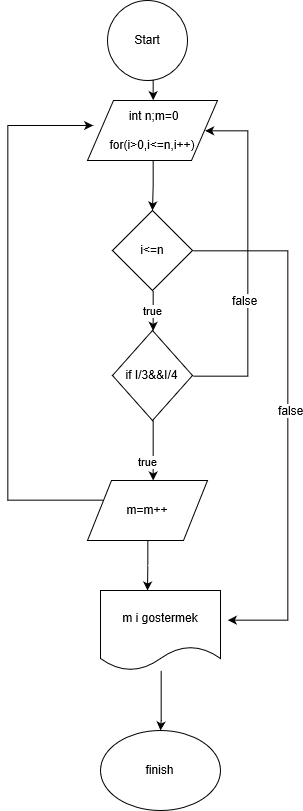

The diagram above was exported from draw.io. Its source (the exported page's mxGraphModel, read from the mxfile embedded in the PNG):
<mxGraphModel grid="1" dx="1365" dy="749" gridSize="10" guides="1" tooltips="1" connect="1" arrows="1" fold="1" page="1" pageScale="1" pageWidth="827" pageHeight="1169" math="0" shadow="0">
  <root>
    <mxCell id="HumDdDYOElYyBjESNFpf-0" />
    <mxCell id="HumDdDYOElYyBjESNFpf-1" parent="HumDdDYOElYyBjESNFpf-0" />
    <mxCell id="6MJkYU1PfFlDj4fRG25d-2" parent="HumDdDYOElYyBjESNFpf-1" style="edgeStyle=orthogonalEdgeStyle;rounded=0;orthogonalLoop=1;jettySize=auto;html=1;exitX=0.5;exitY=1;exitDx=0;exitDy=0;entryX=0.5;entryY=0;entryDx=0;entryDy=0;" edge="1" source="vjI5mj9W5g3YXff8F_Jy-0" target="6MJkYU1PfFlDj4fRG25d-0">
      <mxGeometry as="geometry" relative="1" />
    </mxCell>
    <mxCell id="vjI5mj9W5g3YXff8F_Jy-0" value="Start" parent="HumDdDYOElYyBjESNFpf-1" style="ellipse;whiteSpace=wrap;html=1;aspect=fixed;" vertex="1">
      <mxGeometry as="geometry" x="300" y="30" width="80" height="80" />
    </mxCell>
    <mxCell id="6MJkYU1PfFlDj4fRG25d-6" parent="HumDdDYOElYyBjESNFpf-1" style="edgeStyle=orthogonalEdgeStyle;rounded=0;orthogonalLoop=1;jettySize=auto;html=1;exitX=0.5;exitY=1;exitDx=0;exitDy=0;" edge="1" source="6MJkYU1PfFlDj4fRG25d-0">
      <mxGeometry as="geometry" relative="1">
        <mxPoint as="targetPoint" x="345" y="240" />
      </mxGeometry>
    </mxCell>
    <mxCell id="6MJkYU1PfFlDj4fRG25d-0" value="&amp;nbsp;int n;m=0&lt;br&gt;&lt;br&gt;for(i&amp;gt;0,i&amp;lt;=n,i++)" parent="HumDdDYOElYyBjESNFpf-1" style="shape=parallelogram;perimeter=parallelogramPerimeter;whiteSpace=wrap;html=1;" vertex="1">
      <mxGeometry as="geometry" x="280" y="130" width="130" height="60" />
    </mxCell>
    <mxCell id="FxpD3iY1GZa7E-2cJl8e-4" value="true" parent="HumDdDYOElYyBjESNFpf-1" style="edgeStyle=orthogonalEdgeStyle;rounded=0;orthogonalLoop=1;jettySize=auto;html=1;exitX=0.5;exitY=1;exitDx=0;exitDy=0;" edge="1" source="FxpD3iY1GZa7E-2cJl8e-3" target="FxpD3iY1GZa7E-2cJl8e-5">
      <mxGeometry as="geometry" relative="1" x="0.3846" y="-5">
        <mxPoint as="targetPoint" x="340" y="360" />
        <Array as="points">
          <mxPoint x="345" y="480" />
          <mxPoint x="345" y="480" />
        </Array>
        <mxPoint as="offset" />
      </mxGeometry>
    </mxCell>
    <mxCell id="6BsFfPn8mT0zp_7Tfof9-9" parent="HumDdDYOElYyBjESNFpf-1" style="edgeStyle=orthogonalEdgeStyle;rounded=0;orthogonalLoop=1;jettySize=auto;html=1;exitX=1;exitY=0.5;exitDx=0;exitDy=0;entryX=1;entryY=0.5;entryDx=0;entryDy=0;" edge="1" source="FxpD3iY1GZa7E-2cJl8e-3" target="6MJkYU1PfFlDj4fRG25d-0">
      <mxGeometry as="geometry" relative="1">
        <mxPoint as="targetPoint" x="440" y="160" />
        <Array as="points">
          <mxPoint x="440" y="405" />
          <mxPoint x="440" y="160" />
        </Array>
      </mxGeometry>
    </mxCell>
    <mxCell id="hMX8aThkLAIu3__81Vei-0" value="false" parent="6BsFfPn8mT0zp_7Tfof9-9" style="text;html=1;resizable=0;points=[];align=center;verticalAlign=middle;labelBackgroundColor=#ffffff;" vertex="1" connectable="0">
      <mxGeometry as="geometry" relative="1" x="-0.2374" y="4">
        <mxPoint as="offset" />
      </mxGeometry>
    </mxCell>
    <mxCell id="FxpD3iY1GZa7E-2cJl8e-3" value="if I/3&amp;amp;&amp;amp;I/4" parent="HumDdDYOElYyBjESNFpf-1" style="rhombus;whiteSpace=wrap;html=1;" vertex="1">
      <mxGeometry as="geometry" x="305" y="360" width="80" height="90" />
    </mxCell>
    <mxCell id="FxpD3iY1GZa7E-2cJl8e-11" value="" parent="HumDdDYOElYyBjESNFpf-1" style="edgeStyle=orthogonalEdgeStyle;rounded=0;orthogonalLoop=1;jettySize=auto;html=1;entryX=0.043;entryY=0.41;entryDx=0;entryDy=0;entryPerimeter=0;" edge="1" source="FxpD3iY1GZa7E-2cJl8e-5" target="6MJkYU1PfFlDj4fRG25d-0">
      <mxGeometry as="geometry" relative="1">
        <mxPoint as="targetPoint" x="200" y="150" />
        <Array as="points">
          <mxPoint x="200" y="530" />
          <mxPoint x="200" y="155" />
        </Array>
      </mxGeometry>
    </mxCell>
    <mxCell id="6BsFfPn8mT0zp_7Tfof9-0" parent="HumDdDYOElYyBjESNFpf-1" style="edgeStyle=orthogonalEdgeStyle;rounded=0;orthogonalLoop=1;jettySize=auto;html=1;exitX=0.5;exitY=1;exitDx=0;exitDy=0;entryX=0.5;entryY=0;entryDx=0;entryDy=0;" edge="1" source="FxpD3iY1GZa7E-2cJl8e-5">
      <mxGeometry as="geometry" relative="1">
        <mxPoint as="targetPoint" x="340" y="620" />
      </mxGeometry>
    </mxCell>
    <mxCell id="FxpD3iY1GZa7E-2cJl8e-5" value="m=m++" parent="HumDdDYOElYyBjESNFpf-1" style="shape=parallelogram;perimeter=parallelogramPerimeter;whiteSpace=wrap;html=1;" vertex="1">
      <mxGeometry as="geometry" x="280" y="510" width="120" height="60" />
    </mxCell>
    <mxCell id="6BsFfPn8mT0zp_7Tfof9-8" value="true" parent="HumDdDYOElYyBjESNFpf-1" style="edgeStyle=orthogonalEdgeStyle;rounded=0;orthogonalLoop=1;jettySize=auto;html=1;exitX=0.5;exitY=1;exitDx=0;exitDy=0;entryX=0.5;entryY=0;entryDx=0;entryDy=0;" edge="1" source="6BsFfPn8mT0zp_7Tfof9-1" target="FxpD3iY1GZa7E-2cJl8e-3">
      <mxGeometry as="geometry" relative="1" />
    </mxCell>
    <mxCell id="6BsFfPn8mT0zp_7Tfof9-10" parent="HumDdDYOElYyBjESNFpf-1" style="edgeStyle=orthogonalEdgeStyle;rounded=0;orthogonalLoop=1;jettySize=auto;html=1;exitX=1;exitY=0.5;exitDx=0;exitDy=0;" edge="1" source="6BsFfPn8mT0zp_7Tfof9-1">
      <mxGeometry as="geometry" relative="1">
        <mxPoint as="targetPoint" x="420" y="650" />
        <Array as="points">
          <mxPoint x="480" y="280" />
        </Array>
      </mxGeometry>
    </mxCell>
    <mxCell id="6BsFfPn8mT0zp_7Tfof9-14" value="false" parent="6BsFfPn8mT0zp_7Tfof9-10" style="text;html=1;resizable=0;points=[];align=center;verticalAlign=middle;labelBackgroundColor=#ffffff;" vertex="1" connectable="0">
      <mxGeometry as="geometry" relative="1" x="-0.0354" y="2">
        <mxPoint as="offset" />
      </mxGeometry>
    </mxCell>
    <mxCell id="6BsFfPn8mT0zp_7Tfof9-1" value="i&amp;lt;=n" parent="HumDdDYOElYyBjESNFpf-1" style="rhombus;whiteSpace=wrap;html=1;" vertex="1">
      <mxGeometry as="geometry" x="305" y="240" width="80" height="80" />
    </mxCell>
    <mxCell id="6BsFfPn8mT0zp_7Tfof9-15" value="" parent="HumDdDYOElYyBjESNFpf-1" style="edgeStyle=orthogonalEdgeStyle;rounded=0;orthogonalLoop=1;jettySize=auto;html=1;" edge="1" source="6BsFfPn8mT0zp_7Tfof9-12" target="6BsFfPn8mT0zp_7Tfof9-13">
      <mxGeometry as="geometry" relative="1">
        <Array as="points">
          <mxPoint x="353" y="750" />
          <mxPoint x="353" y="750" />
        </Array>
      </mxGeometry>
    </mxCell>
    <mxCell id="6BsFfPn8mT0zp_7Tfof9-12" value="m i gostermek" parent="HumDdDYOElYyBjESNFpf-1" style="shape=document;whiteSpace=wrap;html=1;boundedLbl=1;" vertex="1">
      <mxGeometry as="geometry" x="293" y="620" width="120" height="80" />
    </mxCell>
    <mxCell id="6BsFfPn8mT0zp_7Tfof9-13" value="finish" parent="HumDdDYOElYyBjESNFpf-1" style="ellipse;whiteSpace=wrap;html=1;" vertex="1">
      <mxGeometry as="geometry" x="293" y="760" width="120" height="80" />
    </mxCell>
  </root>
</mxGraphModel>